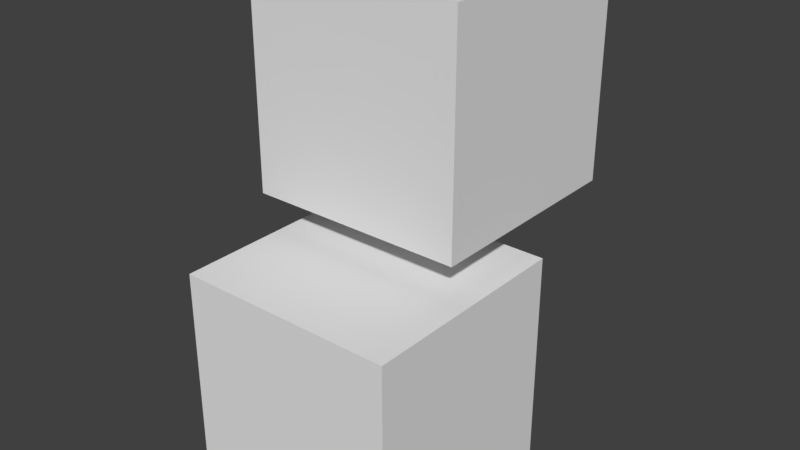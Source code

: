 # Source: cubes.blend  (saved by Blender 2.78.0; exported with 4.5.12 LTS)
import bpy
from mathutils import Matrix  # noqa: F401  (used for matrix-valued properties, if any)

bpy.ops.wm.read_factory_settings(use_empty=True)
scene = bpy.context.scene
scene.name = 'Scene'

# ---- collections
col_collection_1 = bpy.data.collections.new('Collection 1'); scene.collection.children.link(col_collection_1)

# ---- materials (node trees are filled in below, after node groups)
mat_material = bpy.data.materials.new('Material')
mat_material.alpha_threshold = 0.0
mat_material.use_transparent_shadow = False
mat_material.roughness = 0.5
mat_material.line_color = (0.0, 0.0, 0.0, 1.0)

# ---- material node trees

# ---- world
world_world = bpy.data.worlds.new('World'); scene.world = world_world
world_world.color = (0.05088, 0.05088, 0.05088)
world_world.use_sun_shadow = False
world_world.sun_shadow_jitter_overblur = 0.0
world_world.cycles.sampling_method = 'MANUAL'

# ---- meshes
me_cube_001 = bpy.data.meshes.new('Cube.001')
me_cube_001.from_pydata([(1.0, 1.0, -1.0), (1.0, -1.0, -1.0), (-1.0, -1.0, -1.0), (-1.0, 1.0, -1.0), (1.0, 1.0, 1.0), (1.0, -1.0, 1.0), (-1.0, -1.0, 1.0), (-1.0, 1.0, 1.0)], [], [(0, 1, 2, 3), (4, 7, 6, 5), (0, 4, 5, 1), (1, 5, 6, 2), (2, 6, 7, 3), (4, 0, 3, 7)])
_uv = me_cube_001.uv_layers.new(name='UVMap')
_uv.uv.foreach_set('vector', [0.0, 0.0, 1.0, 0.0, 1.0, 1.0, 0.0, 1.0, 0.0, 0.0, 1.0, 0.0, 1.0, 1.0, 0.0, 1.0, 0.0, 0.0, 1.0, 0.0, 1.0, 1.0, 0.0, 1.0, 0.0, 0.0, 1.0, 0.0, 1.0, 1.0, 0.0, 1.0, 0.0, 0.0, 1.0, 0.0, 1.0, 1.0, 0.0, 1.0, 0.0, 0.0, 1.0, 0.0, 1.0, 1.0, 0.0, 1.0])
me_cube_001.materials.append(mat_material)
me_cube_001.use_remesh_preserve_volume = False
me_cube_001.use_remesh_preserve_attributes = False
me_cube_001.use_mirror_vertex_groups = False
me_cube_001.update()
me_cube = bpy.data.meshes.new('Cube')
me_cube.from_pydata([(1.0, 1.0, -1.0), (1.0, -1.0, -1.0), (-1.0, -1.0, -1.0), (-1.0, 1.0, -1.0), (1.0, 1.0, 1.0), (1.0, -1.0, 1.0), (-1.0, -1.0, 1.0), (-1.0, 1.0, 1.0)], [], [(0, 1, 2, 3), (4, 7, 6, 5), (0, 4, 5, 1), (1, 5, 6, 2), (2, 6, 7, 3), (4, 0, 3, 7)])
_uv = me_cube.uv_layers.new(name='UVMap')
_uv.uv.foreach_set('vector', [0.0, 0.0, 1.0, 0.0, 1.0, 1.0, 0.0, 1.0, 0.0, 0.0, 1.0, 0.0, 1.0, 1.0, 0.0, 1.0, 0.0, 0.0, 1.0, 0.0, 1.0, 1.0, 0.0, 1.0, 0.0, 0.0, 1.0, 0.0, 1.0, 1.0, 0.0, 1.0, 0.0, 0.0, 1.0, 0.0, 1.0, 1.0, 0.0, 1.0, 0.0, 0.0, 1.0, 0.0, 1.0, 1.0, 0.0, 1.0])
me_cube.materials.append(mat_material)
me_cube.use_remesh_preserve_volume = False
me_cube.use_remesh_preserve_attributes = False
me_cube.use_mirror_vertex_groups = False
me_cube.update()

# ---- objects
ob_cube_001 = bpy.data.objects.new('Cube.001', me_cube_001)
ob_cube = bpy.data.objects.new('Cube', me_cube)

# ---- transforms, parenting, visibility, modifiers, constraints
ob_cube_001.location = (-0.1438, 0.9647, 2.311)
ob_cube_001.lock_rotations_4d = False
ob_cube_001.empty_display_type = 'ARROWS'
ob_cube_001.lineart.crease_threshold = 0.0
ob_cube.location = (0.0, 0.0, 0.0)
ob_cube.lock_rotations_4d = False
ob_cube.empty_display_type = 'ARROWS'
ob_cube.lineart.crease_threshold = 0.0

# ---- collection membership
col_collection_1.objects.link(ob_cube_001)
col_collection_1.objects.link(ob_cube)

# ---- scene / render settings (as saved in the file)
scene.frame_start = 1; scene.frame_end = 250; scene.frame_set(1)
scene.render.engine = 'BLENDER_EEVEE_NEXT'
scene.render.resolution_percentage = 50
scene.render.dither_intensity = 0.0
scene.cycles.use_denoising = False
scene.cycles.samples = 128
scene.cycles.sampling_pattern = 'TABULATED_SOBOL'
scene.cycles.light_sampling_threshold = 0.0
scene.cycles.use_adaptive_sampling = False
scene.cycles.use_light_tree = False
scene.cycles.blur_glossy = 0.0
scene.cycles.sample_clamp_indirect = 0.0
scene.view_settings.view_transform = 'Standard'
bpy.context.view_layer.update()

# ---- added for rendering (the .blend has no active camera and no usable light): camera, sun
cam_auto = bpy.data.cameras.new('AutoCamera')
cam_auto.lens = 50.0
cam_auto.sensor_width = 36.0
cam_auto.clip_end = 1000.0
ob_auto_camera = bpy.data.objects.new('AutoCamera', cam_auto)
scene.collection.objects.link(ob_auto_camera)
ob_auto_camera.location = (5.15955, -5.79538, 5.34068)
ob_auto_camera.rotation_euler = (1.09748, -7.21219e-08, 0.694738)
scene.camera = ob_auto_camera
light_auto_sun = bpy.data.lights.new('AutoSun', 'SUN')
light_auto_sun.energy = 3.0
light_auto_sun.angle = 0.0523599
ob_auto_sun = bpy.data.objects.new('AutoSun', light_auto_sun)
scene.collection.objects.link(ob_auto_sun)
ob_auto_sun.rotation_euler = (0.872665, 0.174533, 0.523599)
bpy.context.view_layer.update()
